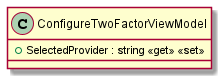

The diagram above was rendered by PlantUML. Its source (embedded in the PNG):
@startuml
class ConfigureTwoFactorViewModel {
    + SelectedProvider : string <<get>> <<set>>
}
@enduml